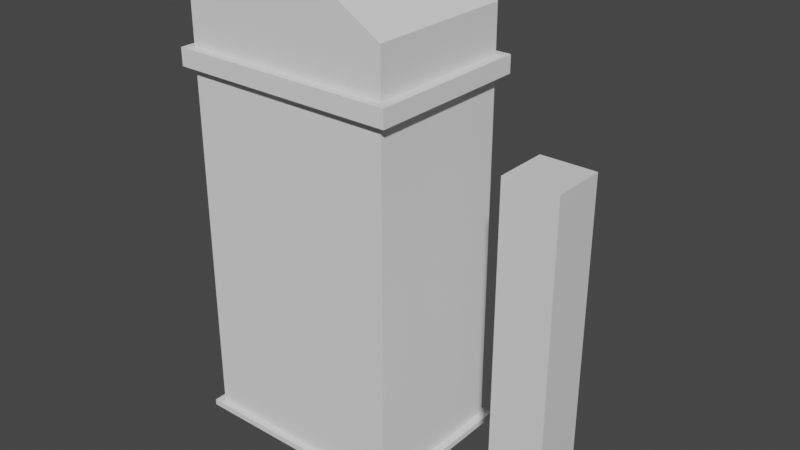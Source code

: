 # Source: 2.blend  (saved by Blender 3.4.6; exported with 4.5.12 LTS)
import bpy
from mathutils import Matrix  # noqa: F401  (used for matrix-valued properties, if any)

bpy.ops.wm.read_factory_settings(use_empty=True)
scene = bpy.context.scene
scene.name = 'Scene'

# ---- collections
col_collection = bpy.data.collections.new('Collection'); scene.collection.children.link(col_collection)

# ---- materials (node trees are filled in below, after node groups)
mat_material = bpy.data.materials.new('Material')
mat_material.alpha_threshold = 0.0
mat_material.use_transparent_shadow = False
mat_material.roughness = 0.5
mat_material.line_color = (0.0, 0.0, 0.0, 1.0)

# ---- material node trees
mat_material.use_nodes = True; mat_material.node_tree.nodes.clear()
_N = mat_material.node_tree.nodes; _L = mat_material.node_tree.links
n0 = _N.new('ShaderNodeOutputMaterial'); n0.name = 'Material Output'; n0.location = (300, 300)
n1 = _N.new('ShaderNodeBsdfPrincipled'); n1.name = 'Principled BSDF'; n1.location = (10, 300)
n1.distribution = 'GGX'
n1.subsurface_method = 'RANDOM_WALK_SKIN'
n1.inputs[3].default_value = 1.45
n1.inputs[27].default_value = (0.0, 0.0, 0.0, 1.0)
n1.inputs[28].default_value = 1.0
_L.new(n1.outputs[0], n0.inputs[0])
n0.is_active_output = True

# ---- world
world_world = bpy.data.worlds.new('World'); scene.world = world_world
world_world.use_nodes = True; world_world.node_tree.nodes.clear()
_N = world_world.node_tree.nodes; _L = world_world.node_tree.links
n0 = _N.new('ShaderNodeOutputWorld'); n0.name = 'World Output'; n0.location = (300, 300)
n1 = _N.new('ShaderNodeBackground'); n1.name = 'Background'; n1.location = (10, 300)
n1.inputs[0].default_value = (0.05088, 0.05088, 0.05088, 1.0)
_L.new(n1.outputs[0], n0.inputs[0])
n0.is_active_output = True
world_world.color = (0.05088, 0.05088, 0.05088)
world_world.use_sun_shadow = False
world_world.sun_shadow_jitter_overblur = 0.0

# ---- meshes
me_cube = bpy.data.meshes.new('Cube')
me_cube.from_pydata([(1.0, 1.0, 1.0), (1.0, 1.0, -1.0), (1.0, -1.0, 1.0), (1.0, -1.0, -1.0), (-1.0, 1.0, 1.0), (-1.0, 1.0, -1.0), (-1.0, -1.0, 1.0), (-1.0, -1.0, -1.0)], [], [(0, 4, 6, 2), (3, 2, 6, 7), (7, 6, 4, 5), (5, 1, 3, 7), (1, 0, 2, 3), (5, 4, 0, 1)])
_uv = me_cube.uv_layers.new(name='UVMap')
_uv.uv.foreach_set('vector', [0.625, 0.5, 0.875, 0.5, 0.875, 0.75, 0.625, 0.75, 0.375, 0.75, 0.625, 0.75, 0.625, 1.0, 0.375, 1.0, 0.375, 0.0, 0.625, 0.0, 0.625, 0.25, 0.375, 0.25, 0.125, 0.5, 0.375, 0.5, 0.375, 0.75, 0.125, 0.75, 0.375, 0.5, 0.625, 0.5, 0.625, 0.75, 0.375, 0.75, 0.375, 0.25, 0.625, 0.25, 0.625, 0.5, 0.375, 0.5])
me_cube.materials.append(mat_material)
me_cube.use_mirror_vertex_groups = False
me_cube.update()
me_cube_001 = bpy.data.meshes.new('Cube.001')
me_cube_001.from_pydata([(-0.7186, -0.4189, -0.01578), (-0.7186, -0.4189, 2.009), (-0.7186, 0.4189, -0.01578), (-0.7186, 0.4189, 2.009), (0.4685, -0.4189, -0.01578), (0.4685, -0.4189, 2.009), (0.4685, 0.4189, -0.01578), (0.4685, 0.4189, 2.009), (-0.7186, -0.4189, 2.106), (-0.7186, 0.4189, 2.106), (0.4685, 0.4189, 2.106), (0.4685, -0.4189, 2.106), (-0.7186, -0.4189, 2.575), (-0.7186, 0.4189, 2.575), (0.4685, 0.4189, 2.364), (0.4685, -0.4189, 2.364), (0.1221, 0.4189, -0.01578), (0.1221, 0.4189, 2.009), (0.1221, -0.4189, -0.01578), (0.1221, -0.4189, 2.009), (0.1221, 0.4189, 2.106), (0.1221, -0.4189, 2.106), (0.1221, 0.4189, 2.575), (0.1221, -0.4189, 2.575), (-0.7641, -0.4659, 2.009), (-0.7641, 0.4659, 2.009), (0.1127, 0.4659, 2.009), (0.5234, 0.4659, 2.009), (0.5234, -0.4659, 2.009), (0.1127, -0.4659, 2.009), (-0.7641, -0.4659, 2.106), (-0.7641, 0.4659, 2.106), (0.1127, 0.4659, 2.106), (0.5234, 0.4659, 2.106), (0.5234, -0.4659, 2.106), (0.1127, -0.4659, 2.106), (-0.7186, -0.4189, 0.01705), (-0.7186, 0.4189, 0.01705), (0.4685, 0.4189, 0.01705), (0.4685, -0.4189, 0.01705), (0.1221, -0.4189, 0.01705), (0.1221, 0.4189, 0.01705), (-0.7618, 0.4536, -0.01578), (-0.7618, -0.4536, -0.01578), (-0.7618, 0.4536, 0.01705), (0.1221, 0.4536, -0.01578), (0.5117, 0.4536, 0.01705), (0.5117, 0.4536, -0.01578), (0.5117, -0.4536, -0.01578), (0.5117, -0.4536, 0.01705), (0.1221, -0.4536, -0.01578), (0.1221, -0.4536, 0.01705), (0.1221, 0.4536, 0.01705), (-0.7618, -0.4536, 0.01705)], [], [(36, 1, 3, 37), (41, 17, 7, 38), (38, 7, 5, 39), (40, 19, 1, 36), (16, 6, 4, 18), (9, 20, 32, 31), (21, 11, 15, 23), (5, 7, 27, 28), (1, 19, 29, 24), (10, 11, 34, 33), (22, 13, 12, 23), (20, 9, 13, 22), (11, 10, 14, 15), (9, 8, 12, 13), (10, 20, 22, 14), (14, 22, 23, 15), (19, 5, 28, 29), (20, 10, 33, 32), (8, 21, 23, 12), (2, 16, 18, 0), (39, 5, 19, 40), (37, 3, 17, 41), (25, 24, 30, 31), (29, 28, 34, 35), (26, 25, 31, 32), (28, 27, 33, 34), (27, 26, 32, 33), (24, 29, 35, 30), (21, 8, 30, 35), (7, 17, 26, 27), (17, 3, 25, 26), (8, 9, 31, 30), (3, 1, 24, 25), (11, 21, 35, 34), (2, 0, 43, 42), (18, 4, 48, 50), (41, 38, 46, 52), (0, 18, 50, 43), (37, 41, 52, 44), (38, 39, 49, 46), (42, 44, 52, 45), (48, 49, 51, 50), (50, 51, 53, 43), (47, 46, 49, 48), (45, 52, 46, 47), (43, 53, 44, 42), (4, 6, 47, 48), (39, 40, 51, 49), (16, 2, 42, 45), (36, 37, 44, 53), (6, 16, 45, 47), (40, 36, 53, 51)])
_uv = me_cube_001.uv_layers.new(name='UVMap')
_uv.uv.foreach_set('vector', [0.3791, 0.0, 0.625, 0.0, 0.625, 0.25, 0.3791, 0.25, 0.3791, 0.4271, 0.625, 0.4271, 0.625, 0.5, 0.3791, 0.5, 0.3791, 0.5, 0.625, 0.5, 0.625, 0.75, 0.3791, 0.75, 0.3791, 0.8229, 0.625, 0.8229, 0.625, 1.0, 0.3791, 1.0, 0.3021, 0.5, 0.375, 0.5, 0.375, 0.75, 0.3021, 0.75, 0.625, 0.25, 0.625, 0.4271, 0.625, 0.4271, 0.625, 0.25, 0.625, 0.8229, 0.625, 0.75, 0.625, 0.75, 0.625, 0.8229, 0.625, 0.75, 0.625, 0.5, 0.625, 0.5, 0.625, 0.75, 0.625, 1.0, 0.625, 0.8229, 0.625, 0.8229, 0.625, 1.0, 0.625, 0.5, 0.625, 0.75, 0.625, 0.75, 0.625, 0.5, 0.6979, 0.5, 0.875, 0.5, 0.875, 0.75, 0.6979, 0.75, 0.625, 0.4271, 0.625, 0.25, 0.625, 0.25, 0.625, 0.4271, 0.625, 0.75, 0.625, 0.5, 0.625, 0.5, 0.625, 0.75, 0.625, 0.25, 0.625, 0.0, 0.625, 0.0, 0.625, 0.25, 0.625, 0.5, 0.625, 0.4271, 0.625, 0.4271, 0.625, 0.5, 0.625, 0.5, 0.6979, 0.5, 0.6979, 0.75, 0.625, 0.75, 0.625, 0.8229, 0.625, 0.75, 0.625, 0.75, 0.625, 0.8229, 0.625, 0.4271, 0.625, 0.5, 0.625, 0.5, 0.625, 0.4271, 0.625, 1.0, 0.625, 0.8229, 0.625, 0.8229, 0.625, 1.0, 0.125, 0.5, 0.3021, 0.5, 0.3021, 0.75, 0.125, 0.75, 0.3791, 0.75, 0.625, 0.75, 0.625, 0.8229, 0.3791, 0.8229, 0.3791, 0.25, 0.625, 0.25, 0.625, 0.4271, 0.3791, 0.4271, 0.625, 0.25, 0.625, 0.0, 0.625, 0.0, 0.625, 0.25, 0.625, 0.8229, 0.625, 0.75, 0.625, 0.75, 0.625, 0.8229, 0.625, 0.4271, 0.625, 0.25, 0.625, 0.25, 0.625, 0.4271, 0.625, 0.75, 0.625, 0.5, 0.625, 0.5, 0.625, 0.75, 0.625, 0.5, 0.625, 0.4271, 0.625, 0.4271, 0.625, 0.5, 0.625, 1.0, 0.625, 0.8229, 0.625, 0.8229, 0.625, 1.0, 0.625, 0.8229, 0.625, 1.0, 0.625, 1.0, 0.625, 0.8229, 0.625, 0.5, 0.625, 0.4271, 0.625, 0.4271, 0.625, 0.5, 0.625, 0.4271, 0.625, 0.25, 0.625, 0.25, 0.625, 0.4271, 0.625, 0.0, 0.625, 0.25, 0.625, 0.25, 0.625, 0.0, 0.625, 0.25, 0.625, 0.0, 0.625, 0.0, 0.625, 0.25, 0.625, 0.75, 0.625, 0.8229, 0.625, 0.8229, 0.625, 0.75, 0.125, 0.5, 0.125, 0.75, 0.125, 0.75, 0.125, 0.5, 0.3021, 0.75, 0.375, 0.75, 0.375, 0.75, 0.3021, 0.75, 0.3791, 0.4271, 0.3791, 0.5, 0.3791, 0.5, 0.3791, 0.4271, 0.125, 0.75, 0.3021, 0.75, 0.3021, 0.75, 0.125, 0.75, 0.3791, 0.25, 0.3791, 0.4271, 0.3791, 0.4271, 0.3791, 0.25, 0.3791, 0.5, 0.3791, 0.75, 0.3791, 0.75, 0.3791, 0.5, 0.375, 0.25, 0.3791, 0.25, 0.3791, 0.4271, 0.375, 0.4271, 0.375, 0.75, 0.3791, 0.75, 0.3791, 0.8229, 0.375, 0.8229, 0.375, 0.8229, 0.3791, 0.8229, 0.3791, 1.0, 0.375, 1.0, 0.375, 0.5, 0.3791, 0.5, 0.3791, 0.75, 0.375, 0.75, 0.375, 0.4271, 0.3791, 0.4271, 0.3791, 0.5, 0.375, 0.5, 0.375, 0.0, 0.3791, 0.0, 0.3791, 0.25, 0.375, 0.25, 0.375, 0.75, 0.375, 0.5, 0.375, 0.5, 0.375, 0.75, 0.3791, 0.75, 0.3791, 0.8229, 0.3791, 0.8229, 0.3791, 0.75, 0.3021, 0.5, 0.125, 0.5, 0.125, 0.5, 0.3021, 0.5, 0.3791, 0.0, 0.3791, 0.25, 0.3791, 0.25, 0.3791, 0.0, 0.375, 0.5, 0.3021, 0.5, 0.3021, 0.5, 0.375, 0.5, 0.3791, 0.8229, 0.3791, 1.0, 0.3791, 1.0, 0.3791, 0.8229])
me_cube_001.update()

# ---- objects
ob_playerref = bpy.data.objects.new('PlayerRef', me_cube)
ob_cube = bpy.data.objects.new('Cube', me_cube_001)

# ---- transforms, parenting, visibility, modifiers, constraints
ob_playerref.location = (1.066, 0.0, 0.9025)
ob_playerref.scale = (0.15, 0.15, 0.9)
ob_playerref.lock_rotations_4d = False
ob_playerref.empty_display_type = 'ARROWS'
ob_playerref.lineart.crease_threshold = 0.0
ob_cube.location = (0.0, 0.0, 0.0)

# ---- collection membership
col_collection.objects.link(ob_playerref)
col_collection.objects.link(ob_cube)

# ---- scene / render settings (as saved in the file)
scene.frame_start = 1; scene.frame_end = 250; scene.frame_set(4)
scene.render.engine = 'BLENDER_EEVEE_NEXT'
scene.cycles.sampling_pattern = 'TABULATED_SOBOL'
scene.cycles.use_light_tree = False
scene.view_settings.view_transform = 'Filmic'
bpy.context.view_layer.update()

# ---- added for rendering (the .blend has no active camera and no usable light): camera, sun
cam_auto = bpy.data.cameras.new('AutoCamera')
cam_auto.lens = 50.0
cam_auto.sensor_width = 36.0
cam_auto.clip_end = 1000.0
ob_auto_camera = bpy.data.objects.new('AutoCamera', cam_auto)
scene.collection.objects.link(ob_auto_camera)
ob_auto_camera.location = (3.36333, -3.76503, 3.78957)
ob_auto_camera.rotation_euler = (1.09748, -7.21219e-08, 0.694738)
scene.camera = ob_auto_camera
light_auto_sun = bpy.data.lights.new('AutoSun', 'SUN')
light_auto_sun.energy = 3.0
light_auto_sun.angle = 0.0523599
ob_auto_sun = bpy.data.objects.new('AutoSun', light_auto_sun)
scene.collection.objects.link(ob_auto_sun)
ob_auto_sun.rotation_euler = (0.872665, 0.174533, 0.523599)
bpy.context.view_layer.update()
